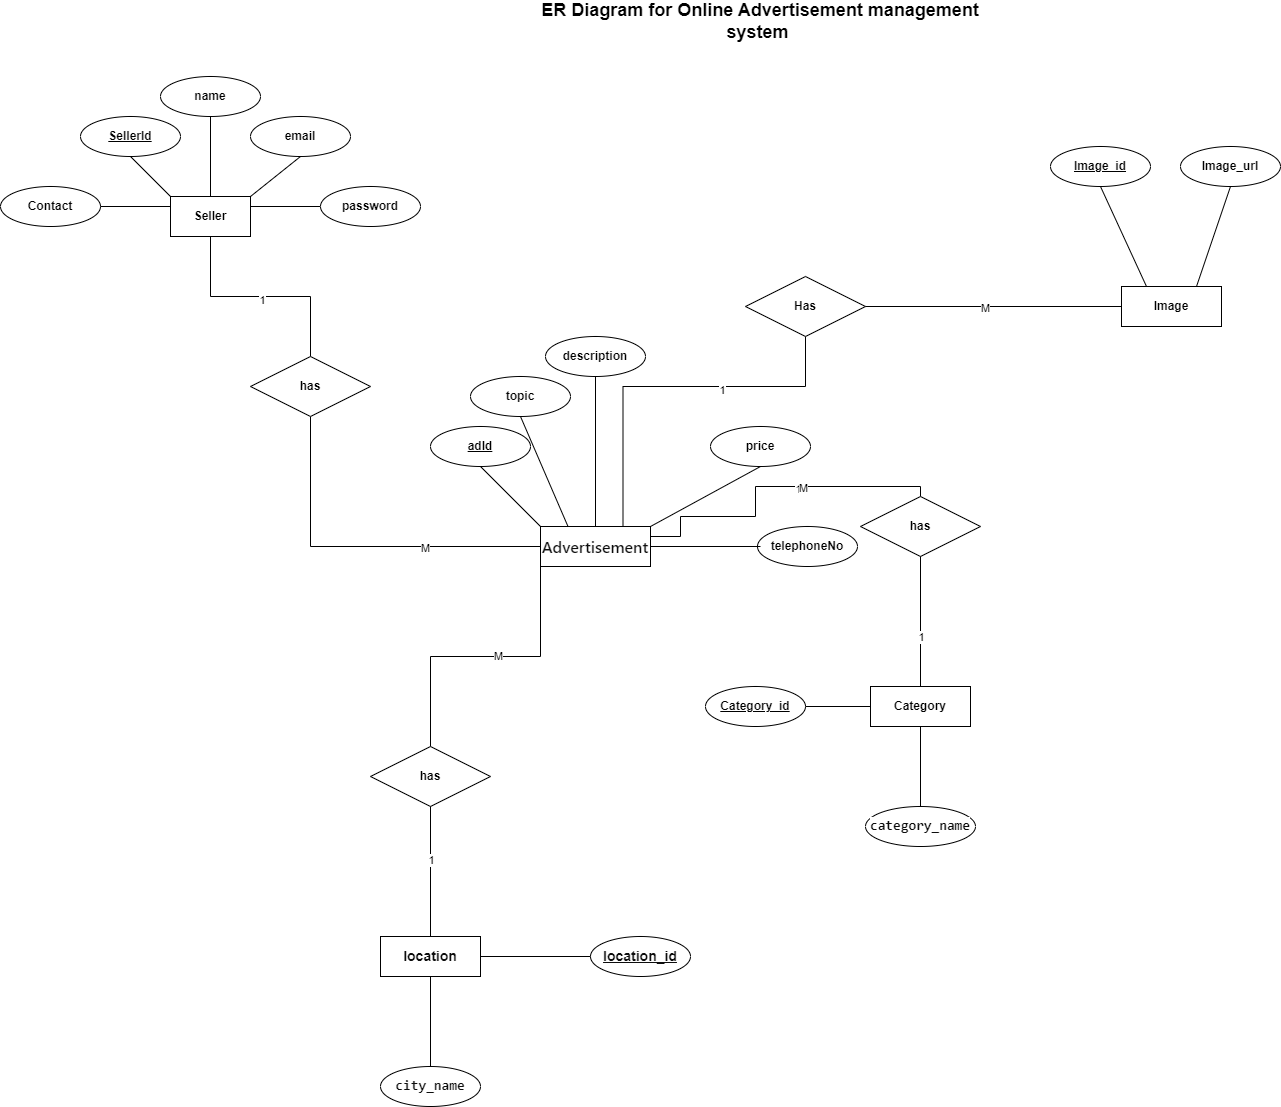

The diagram above was exported from draw.io. Its source (the exported page's mxGraphModel, read from the mxfile embedded in the PNG):
<mxGraphModel dx="1034" dy="493" grid="1" gridSize="10" guides="1" tooltips="1" connect="1" arrows="1" fold="1" page="1" pageScale="1" pageWidth="827" pageHeight="1169" math="0" shadow="0">
  <root>
    <mxCell id="0" />
    <mxCell id="1" parent="0" />
    <mxCell id="nZffYFyCVSvX0LCrjb4B-1" value="&lt;font style=&quot;font-size: 18px;&quot;&gt;&lt;b&gt;ER Diagram for Online Advertisement management system&amp;nbsp;&lt;/b&gt;&lt;/font&gt;" style="text;html=1;align=center;verticalAlign=middle;whiteSpace=wrap;rounded=0;" parent="1" vertex="1">
      <mxGeometry x="605" y="10" width="450" height="30" as="geometry" />
    </mxCell>
    <mxCell id="nZffYFyCVSvX0LCrjb4B-7" style="edgeStyle=orthogonalEdgeStyle;rounded=0;orthogonalLoop=1;jettySize=auto;html=1;exitX=0.5;exitY=0;exitDx=0;exitDy=0;entryX=0.5;entryY=1;entryDx=0;entryDy=0;endArrow=none;endFill=0;" parent="1" source="nZffYFyCVSvX0LCrjb4B-2" target="nZffYFyCVSvX0LCrjb4B-6" edge="1">
      <mxGeometry relative="1" as="geometry" />
    </mxCell>
    <mxCell id="nZffYFyCVSvX0LCrjb4B-9" style="edgeStyle=none;rounded=0;orthogonalLoop=1;jettySize=auto;html=1;exitX=1;exitY=0;exitDx=0;exitDy=0;entryX=0.5;entryY=1;entryDx=0;entryDy=0;endArrow=none;endFill=0;" parent="1" source="nZffYFyCVSvX0LCrjb4B-2" target="nZffYFyCVSvX0LCrjb4B-8" edge="1">
      <mxGeometry relative="1" as="geometry" />
    </mxCell>
    <mxCell id="nZffYFyCVSvX0LCrjb4B-13" style="edgeStyle=none;rounded=0;orthogonalLoop=1;jettySize=auto;html=1;exitX=1;exitY=0.25;exitDx=0;exitDy=0;entryX=0;entryY=0.5;entryDx=0;entryDy=0;endArrow=none;endFill=0;" parent="1" source="nZffYFyCVSvX0LCrjb4B-2" target="nZffYFyCVSvX0LCrjb4B-12" edge="1">
      <mxGeometry relative="1" as="geometry" />
    </mxCell>
    <mxCell id="nZffYFyCVSvX0LCrjb4B-2" value="&lt;b&gt;Seller&lt;/b&gt;" style="rounded=0;whiteSpace=wrap;html=1;" parent="1" vertex="1">
      <mxGeometry x="240" y="200" width="80" height="40" as="geometry" />
    </mxCell>
    <mxCell id="nZffYFyCVSvX0LCrjb4B-3" value="" style="endArrow=none;html=1;rounded=0;entryX=0;entryY=0;entryDx=0;entryDy=0;" parent="1" target="nZffYFyCVSvX0LCrjb4B-2" edge="1">
      <mxGeometry width="50" height="50" relative="1" as="geometry">
        <mxPoint x="200" y="160" as="sourcePoint" />
        <mxPoint x="290" y="260" as="targetPoint" />
      </mxGeometry>
    </mxCell>
    <mxCell id="nZffYFyCVSvX0LCrjb4B-5" value="&lt;u&gt;&lt;b&gt;SellerId&lt;/b&gt;&lt;/u&gt;" style="ellipse;whiteSpace=wrap;html=1;align=center;" parent="1" vertex="1">
      <mxGeometry x="150" y="120" width="100" height="40" as="geometry" />
    </mxCell>
    <mxCell id="nZffYFyCVSvX0LCrjb4B-6" value="&lt;b&gt;name&lt;/b&gt;" style="ellipse;whiteSpace=wrap;html=1;align=center;" parent="1" vertex="1">
      <mxGeometry x="230" y="80" width="100" height="40" as="geometry" />
    </mxCell>
    <mxCell id="nZffYFyCVSvX0LCrjb4B-8" value="&lt;b&gt;email&lt;/b&gt;" style="ellipse;whiteSpace=wrap;html=1;align=center;" parent="1" vertex="1">
      <mxGeometry x="320" y="120" width="100" height="40" as="geometry" />
    </mxCell>
    <mxCell id="nZffYFyCVSvX0LCrjb4B-10" value="&lt;b&gt;Contact&lt;/b&gt;" style="ellipse;whiteSpace=wrap;html=1;align=center;" parent="1" vertex="1">
      <mxGeometry x="70" y="190" width="100" height="40" as="geometry" />
    </mxCell>
    <mxCell id="nZffYFyCVSvX0LCrjb4B-11" style="edgeStyle=none;rounded=0;orthogonalLoop=1;jettySize=auto;html=1;endArrow=none;endFill=0;" parent="1" edge="1">
      <mxGeometry relative="1" as="geometry">
        <mxPoint x="240" y="210" as="sourcePoint" />
        <mxPoint x="170" y="210" as="targetPoint" />
      </mxGeometry>
    </mxCell>
    <mxCell id="nZffYFyCVSvX0LCrjb4B-12" value="&lt;b&gt;password&lt;/b&gt;" style="ellipse;whiteSpace=wrap;html=1;align=center;" parent="1" vertex="1">
      <mxGeometry x="390" y="190" width="100" height="40" as="geometry" />
    </mxCell>
    <mxCell id="nZffYFyCVSvX0LCrjb4B-15" value="&lt;span style=&quot;border: 0px solid rgb(227, 227, 227); box-sizing: border-box; --tw-border-spacing-x: 0; --tw-border-spacing-y: 0; --tw-translate-x: 0; --tw-translate-y: 0; --tw-rotate: 0; --tw-skew-x: 0; --tw-skew-y: 0; --tw-scale-x: 1; --tw-scale-y: 1; --tw-pan-x: ; --tw-pan-y: ; --tw-pinch-zoom: ; --tw-scroll-snap-strictness: proximity; --tw-gradient-from-position: ; --tw-gradient-via-position: ; --tw-gradient-to-position: ; --tw-ordinal: ; --tw-slashed-zero: ; --tw-numeric-figure: ; --tw-numeric-spacing: ; --tw-numeric-fraction: ; --tw-ring-inset: ; --tw-ring-offset-width: 0px; --tw-ring-offset-color: #fff; --tw-ring-color: rgba(69,89,164,.5); --tw-ring-offset-shadow: 0 0 transparent; --tw-ring-shadow: 0 0 transparent; --tw-shadow: 0 0 transparent; --tw-shadow-colored: 0 0 transparent; --tw-blur: ; --tw-brightness: ; --tw-contrast: ; --tw-grayscale: ; --tw-hue-rotate: ; --tw-invert: ; --tw-saturate: ; --tw-sepia: ; --tw-drop-shadow: ; --tw-backdrop-blur: ; --tw-backdrop-brightness: ; --tw-backdrop-contrast: ; --tw-backdrop-grayscale: ; --tw-backdrop-hue-rotate: ; --tw-backdrop-invert: ; --tw-backdrop-opacity: ; --tw-backdrop-saturate: ; --tw-backdrop-sepia: ; --tw-contain-size: ; --tw-contain-layout: ; --tw-contain-paint: ; --tw-contain-style: ; font-weight: 600; color: rgb(13, 13, 13); font-family: ui-sans-serif, -apple-system, system-ui, &amp;quot;Segoe UI&amp;quot;, Roboto, Ubuntu, Cantarell, &amp;quot;Noto Sans&amp;quot;, sans-serif, Helvetica, &amp;quot;Apple Color Emoji&amp;quot;, Arial, &amp;quot;Segoe UI Emoji&amp;quot;, &amp;quot;Segoe UI Symbol&amp;quot;; font-size: 16px; text-align: left; white-space-collapse: preserve; background-color: rgb(255, 255, 255);&quot;&gt;Advertisement&lt;/span&gt;" style="rounded=0;whiteSpace=wrap;html=1;" parent="1" vertex="1">
      <mxGeometry x="610" y="530" width="110" height="40" as="geometry" />
    </mxCell>
    <mxCell id="nZffYFyCVSvX0LCrjb4B-16" value="" style="endArrow=none;html=1;rounded=0;exitX=0.5;exitY=1;exitDx=0;exitDy=0;entryX=0.5;entryY=0;entryDx=0;entryDy=0;edgeStyle=orthogonalEdgeStyle;" parent="1" source="nZffYFyCVSvX0LCrjb4B-2" target="nZffYFyCVSvX0LCrjb4B-17" edge="1">
      <mxGeometry width="50" height="50" relative="1" as="geometry">
        <mxPoint x="380" y="280" as="sourcePoint" />
        <mxPoint x="280" y="360" as="targetPoint" />
      </mxGeometry>
    </mxCell>
    <mxCell id="nZffYFyCVSvX0LCrjb4B-18" value="1" style="edgeLabel;html=1;align=center;verticalAlign=middle;resizable=0;points=[];" parent="nZffYFyCVSvX0LCrjb4B-16" connectable="0" vertex="1">
      <mxGeometry x="0.0061" y="-3" relative="1" as="geometry">
        <mxPoint as="offset" />
      </mxGeometry>
    </mxCell>
    <mxCell id="nZffYFyCVSvX0LCrjb4B-19" style="edgeStyle=orthogonalEdgeStyle;rounded=0;orthogonalLoop=1;jettySize=auto;html=1;exitX=0.5;exitY=1;exitDx=0;exitDy=0;entryX=0;entryY=0.5;entryDx=0;entryDy=0;endArrow=none;endFill=0;" parent="1" source="nZffYFyCVSvX0LCrjb4B-17" target="nZffYFyCVSvX0LCrjb4B-15" edge="1">
      <mxGeometry relative="1" as="geometry" />
    </mxCell>
    <mxCell id="nZffYFyCVSvX0LCrjb4B-20" value="M" style="edgeLabel;html=1;align=center;verticalAlign=middle;resizable=0;points=[];" parent="nZffYFyCVSvX0LCrjb4B-19" connectable="0" vertex="1">
      <mxGeometry x="0.3537" y="-1" relative="1" as="geometry">
        <mxPoint as="offset" />
      </mxGeometry>
    </mxCell>
    <mxCell id="nZffYFyCVSvX0LCrjb4B-17" value="&lt;b&gt;has&lt;/b&gt;" style="shape=rhombus;perimeter=rhombusPerimeter;whiteSpace=wrap;html=1;align=center;" parent="1" vertex="1">
      <mxGeometry x="320" y="360" width="120" height="60" as="geometry" />
    </mxCell>
    <mxCell id="nZffYFyCVSvX0LCrjb4B-21" value="" style="endArrow=none;html=1;rounded=0;entryX=0;entryY=0;entryDx=0;entryDy=0;exitX=0.5;exitY=1;exitDx=0;exitDy=0;" parent="1" source="nZffYFyCVSvX0LCrjb4B-22" target="nZffYFyCVSvX0LCrjb4B-15" edge="1">
      <mxGeometry relative="1" as="geometry">
        <mxPoint x="530" y="480" as="sourcePoint" />
        <mxPoint x="490" y="460" as="targetPoint" />
      </mxGeometry>
    </mxCell>
    <mxCell id="nZffYFyCVSvX0LCrjb4B-22" value="&lt;u&gt;&lt;b&gt;adId&lt;/b&gt;&lt;/u&gt;" style="ellipse;whiteSpace=wrap;html=1;align=center;" parent="1" vertex="1">
      <mxGeometry x="500" y="430" width="100" height="40" as="geometry" />
    </mxCell>
    <mxCell id="nZffYFyCVSvX0LCrjb4B-23" value="&lt;b&gt;topic&lt;/b&gt;" style="ellipse;whiteSpace=wrap;html=1;align=center;" parent="1" vertex="1">
      <mxGeometry x="540" y="380" width="100" height="40" as="geometry" />
    </mxCell>
    <mxCell id="nZffYFyCVSvX0LCrjb4B-24" value="" style="endArrow=none;html=1;rounded=0;entryX=0.5;entryY=1;entryDx=0;entryDy=0;exitX=0.25;exitY=0;exitDx=0;exitDy=0;" parent="1" source="nZffYFyCVSvX0LCrjb4B-15" target="nZffYFyCVSvX0LCrjb4B-23" edge="1">
      <mxGeometry relative="1" as="geometry">
        <mxPoint x="630" y="530" as="sourcePoint" />
        <mxPoint x="630" y="430" as="targetPoint" />
      </mxGeometry>
    </mxCell>
    <mxCell id="nZffYFyCVSvX0LCrjb4B-25" value="&lt;b&gt;description&lt;/b&gt;" style="ellipse;whiteSpace=wrap;html=1;align=center;" parent="1" vertex="1">
      <mxGeometry x="615" y="340" width="100" height="40" as="geometry" />
    </mxCell>
    <mxCell id="nZffYFyCVSvX0LCrjb4B-26" value="" style="endArrow=none;html=1;rounded=0;entryX=0.5;entryY=1;entryDx=0;entryDy=0;exitX=0.5;exitY=0;exitDx=0;exitDy=0;" parent="1" source="nZffYFyCVSvX0LCrjb4B-15" target="nZffYFyCVSvX0LCrjb4B-25" edge="1">
      <mxGeometry relative="1" as="geometry">
        <mxPoint x="330" y="450" as="sourcePoint" />
        <mxPoint x="490" y="450" as="targetPoint" />
      </mxGeometry>
    </mxCell>
    <mxCell id="nZffYFyCVSvX0LCrjb4B-32" value="" style="endArrow=none;html=1;rounded=0;exitX=1;exitY=0;exitDx=0;exitDy=0;entryX=0.5;entryY=1;entryDx=0;entryDy=0;" parent="1" source="nZffYFyCVSvX0LCrjb4B-15" target="nZffYFyCVSvX0LCrjb4B-33" edge="1">
      <mxGeometry relative="1" as="geometry">
        <mxPoint x="730" y="550" as="sourcePoint" />
        <mxPoint x="790" y="470" as="targetPoint" />
      </mxGeometry>
    </mxCell>
    <mxCell id="nZffYFyCVSvX0LCrjb4B-33" value="&lt;b&gt;price&lt;/b&gt;" style="ellipse;whiteSpace=wrap;html=1;align=center;" parent="1" vertex="1">
      <mxGeometry x="780" y="430" width="100" height="40" as="geometry" />
    </mxCell>
    <mxCell id="nZffYFyCVSvX0LCrjb4B-36" style="edgeStyle=none;rounded=0;orthogonalLoop=1;jettySize=auto;html=1;exitX=0;exitY=0.5;exitDx=0;exitDy=0;" parent="1" source="nZffYFyCVSvX0LCrjb4B-15" target="nZffYFyCVSvX0LCrjb4B-15" edge="1">
      <mxGeometry relative="1" as="geometry" />
    </mxCell>
    <mxCell id="nZffYFyCVSvX0LCrjb4B-37" value="&lt;b&gt;telephoneNo&lt;/b&gt;" style="ellipse;whiteSpace=wrap;html=1;align=center;" parent="1" vertex="1">
      <mxGeometry x="827" y="530" width="100" height="40" as="geometry" />
    </mxCell>
    <mxCell id="nZffYFyCVSvX0LCrjb4B-38" value="" style="endArrow=none;html=1;rounded=0;exitX=1;exitY=0.5;exitDx=0;exitDy=0;" parent="1" source="nZffYFyCVSvX0LCrjb4B-15" edge="1">
      <mxGeometry relative="1" as="geometry">
        <mxPoint x="740" y="560" as="sourcePoint" />
        <mxPoint x="830" y="550" as="targetPoint" />
      </mxGeometry>
    </mxCell>
    <mxCell id="nZffYFyCVSvX0LCrjb4B-42" value="" style="endArrow=none;html=1;rounded=0;exitX=1;exitY=0.25;exitDx=0;exitDy=0;entryX=0.5;entryY=0;entryDx=0;entryDy=0;edgeStyle=orthogonalEdgeStyle;" parent="1" source="nZffYFyCVSvX0LCrjb4B-15" target="nZffYFyCVSvX0LCrjb4B-43" edge="1">
      <mxGeometry relative="1" as="geometry">
        <mxPoint x="720" y="550" as="sourcePoint" />
        <mxPoint x="1010" y="500" as="targetPoint" />
        <Array as="points">
          <mxPoint x="750" y="540" />
          <mxPoint x="750" y="520" />
          <mxPoint x="825" y="520" />
          <mxPoint x="825" y="490" />
          <mxPoint x="990" y="490" />
        </Array>
      </mxGeometry>
    </mxCell>
    <mxCell id="nZffYFyCVSvX0LCrjb4B-44" value="1" style="edgeLabel;html=1;align=center;verticalAlign=middle;resizable=0;points=[];" parent="nZffYFyCVSvX0LCrjb4B-42" connectable="0" vertex="1">
      <mxGeometry x="0.195" y="-2" relative="1" as="geometry">
        <mxPoint as="offset" />
      </mxGeometry>
    </mxCell>
    <mxCell id="Xi5rwxZvQRhow3Y2KIVU-13" value="M" style="edgeLabel;html=1;align=center;verticalAlign=middle;resizable=0;points=[];" vertex="1" connectable="0" parent="nZffYFyCVSvX0LCrjb4B-42">
      <mxGeometry x="0.2242" y="-1" relative="1" as="geometry">
        <mxPoint as="offset" />
      </mxGeometry>
    </mxCell>
    <mxCell id="nZffYFyCVSvX0LCrjb4B-43" value="&lt;b&gt;has&lt;/b&gt;" style="shape=rhombus;perimeter=rhombusPerimeter;whiteSpace=wrap;html=1;align=center;" parent="1" vertex="1">
      <mxGeometry x="930" y="500" width="120" height="60" as="geometry" />
    </mxCell>
    <mxCell id="nZffYFyCVSvX0LCrjb4B-45" value="" style="endArrow=none;html=1;rounded=0;entryX=0.5;entryY=1;entryDx=0;entryDy=0;" parent="1" target="nZffYFyCVSvX0LCrjb4B-43" edge="1">
      <mxGeometry relative="1" as="geometry">
        <mxPoint x="990" y="690" as="sourcePoint" />
        <mxPoint x="890" y="540" as="targetPoint" />
      </mxGeometry>
    </mxCell>
    <mxCell id="nZffYFyCVSvX0LCrjb4B-46" value="1" style="edgeLabel;html=1;align=center;verticalAlign=middle;resizable=0;points=[];" parent="nZffYFyCVSvX0LCrjb4B-45" connectable="0" vertex="1">
      <mxGeometry x="-0.2234" relative="1" as="geometry">
        <mxPoint as="offset" />
      </mxGeometry>
    </mxCell>
    <mxCell id="nZffYFyCVSvX0LCrjb4B-47" value="&lt;b&gt;Category&lt;/b&gt;" style="whiteSpace=wrap;html=1;align=center;" parent="1" vertex="1">
      <mxGeometry x="940" y="690" width="100" height="40" as="geometry" />
    </mxCell>
    <mxCell id="nZffYFyCVSvX0LCrjb4B-50" value="" style="endArrow=none;html=1;rounded=0;entryX=0;entryY=0.5;entryDx=0;entryDy=0;" parent="1" target="nZffYFyCVSvX0LCrjb4B-47" edge="1">
      <mxGeometry width="50" height="50" relative="1" as="geometry">
        <mxPoint x="870" y="710" as="sourcePoint" />
        <mxPoint x="840" y="610" as="targetPoint" />
      </mxGeometry>
    </mxCell>
    <mxCell id="nZffYFyCVSvX0LCrjb4B-51" value="&lt;b&gt;&lt;u&gt;Category_id&lt;/u&gt;&lt;/b&gt;" style="ellipse;whiteSpace=wrap;html=1;align=center;" parent="1" vertex="1">
      <mxGeometry x="775" y="690" width="100" height="40" as="geometry" />
    </mxCell>
    <mxCell id="nZffYFyCVSvX0LCrjb4B-52" value="&lt;span style=&quot;color: rgb(13, 13, 13); font-family: ui-monospace, SFMono-Regular, &amp;quot;SF Mono&amp;quot;, Menlo, Consolas, &amp;quot;Liberation Mono&amp;quot;, monospace; font-size: 14px; font-weight: 600; text-align: left; white-space-collapse: preserve; background-color: rgb(255, 255, 255);&quot;&gt;category_name&lt;/span&gt;" style="ellipse;whiteSpace=wrap;html=1;align=center;" parent="1" vertex="1">
      <mxGeometry x="935" y="810" width="110" height="40" as="geometry" />
    </mxCell>
    <mxCell id="nZffYFyCVSvX0LCrjb4B-53" value="" style="endArrow=none;html=1;rounded=0;entryX=0.5;entryY=1;entryDx=0;entryDy=0;exitX=0.5;exitY=0;exitDx=0;exitDy=0;" parent="1" source="nZffYFyCVSvX0LCrjb4B-52" target="nZffYFyCVSvX0LCrjb4B-47" edge="1">
      <mxGeometry relative="1" as="geometry">
        <mxPoint x="730" y="630" as="sourcePoint" />
        <mxPoint x="890" y="630" as="targetPoint" />
      </mxGeometry>
    </mxCell>
    <mxCell id="nZffYFyCVSvX0LCrjb4B-54" value="" style="endArrow=none;html=1;rounded=0;entryX=0;entryY=1;entryDx=0;entryDy=0;exitX=0.5;exitY=0;exitDx=0;exitDy=0;edgeStyle=orthogonalEdgeStyle;" parent="1" source="nZffYFyCVSvX0LCrjb4B-55" target="nZffYFyCVSvX0LCrjb4B-15" edge="1">
      <mxGeometry relative="1" as="geometry">
        <mxPoint x="560" y="680" as="sourcePoint" />
        <mxPoint x="890" y="630" as="targetPoint" />
      </mxGeometry>
    </mxCell>
    <mxCell id="Xi5rwxZvQRhow3Y2KIVU-12" value="M" style="edgeLabel;html=1;align=center;verticalAlign=middle;resizable=0;points=[];" vertex="1" connectable="0" parent="nZffYFyCVSvX0LCrjb4B-54">
      <mxGeometry x="0.0828" y="1" relative="1" as="geometry">
        <mxPoint as="offset" />
      </mxGeometry>
    </mxCell>
    <mxCell id="nZffYFyCVSvX0LCrjb4B-55" value="&lt;b&gt;has&lt;/b&gt;" style="shape=rhombus;perimeter=rhombusPerimeter;whiteSpace=wrap;html=1;align=center;" parent="1" vertex="1">
      <mxGeometry x="440" y="750" width="120" height="60" as="geometry" />
    </mxCell>
    <mxCell id="nZffYFyCVSvX0LCrjb4B-57" value="" style="endArrow=none;html=1;rounded=0;exitX=0.5;exitY=1;exitDx=0;exitDy=0;" parent="1" source="nZffYFyCVSvX0LCrjb4B-55" edge="1">
      <mxGeometry relative="1" as="geometry">
        <mxPoint x="730" y="820" as="sourcePoint" />
        <mxPoint x="500" y="940" as="targetPoint" />
      </mxGeometry>
    </mxCell>
    <mxCell id="nZffYFyCVSvX0LCrjb4B-59" value="1" style="edgeLabel;html=1;align=center;verticalAlign=middle;resizable=0;points=[];" parent="nZffYFyCVSvX0LCrjb4B-57" connectable="0" vertex="1">
      <mxGeometry x="-0.1795" relative="1" as="geometry">
        <mxPoint as="offset" />
      </mxGeometry>
    </mxCell>
    <mxCell id="nZffYFyCVSvX0LCrjb4B-60" value="&lt;b style=&quot;color: rgb(13, 13, 13); font-size: 14px; text-align: left; white-space-collapse: preserve;&quot;&gt;location&lt;/b&gt;" style="whiteSpace=wrap;html=1;align=center;" parent="1" vertex="1">
      <mxGeometry x="450" y="940" width="100" height="40" as="geometry" />
    </mxCell>
    <mxCell id="nZffYFyCVSvX0LCrjb4B-61" value="" style="endArrow=none;html=1;rounded=0;exitX=1;exitY=0.5;exitDx=0;exitDy=0;" parent="1" source="nZffYFyCVSvX0LCrjb4B-60" edge="1">
      <mxGeometry relative="1" as="geometry">
        <mxPoint x="730" y="1010" as="sourcePoint" />
        <mxPoint x="670" y="960" as="targetPoint" />
      </mxGeometry>
    </mxCell>
    <mxCell id="nZffYFyCVSvX0LCrjb4B-62" value="&lt;b style=&quot;color: rgb(13, 13, 13); font-size: 14px; text-align: left; white-space-collapse: preserve;&quot;&gt;&lt;u&gt;location_id&lt;/u&gt;&lt;/b&gt;" style="ellipse;whiteSpace=wrap;html=1;align=center;" parent="1" vertex="1">
      <mxGeometry x="660" y="940" width="100" height="40" as="geometry" />
    </mxCell>
    <mxCell id="nZffYFyCVSvX0LCrjb4B-63" value="" style="endArrow=none;html=1;rounded=0;exitX=0.5;exitY=1;exitDx=0;exitDy=0;" parent="1" source="nZffYFyCVSvX0LCrjb4B-60" edge="1">
      <mxGeometry relative="1" as="geometry">
        <mxPoint x="730" y="1010" as="sourcePoint" />
        <mxPoint x="500" y="1070" as="targetPoint" />
      </mxGeometry>
    </mxCell>
    <mxCell id="nZffYFyCVSvX0LCrjb4B-64" value="&lt;span style=&quot;color: rgb(13, 13, 13); font-family: ui-monospace, SFMono-Regular, &amp;quot;SF Mono&amp;quot;, Menlo, Consolas, &amp;quot;Liberation Mono&amp;quot;, monospace; font-size: 14px; font-weight: 600; text-align: left; white-space-collapse: preserve; background-color: rgb(255, 255, 255);&quot;&gt;city_name&lt;/span&gt;" style="ellipse;whiteSpace=wrap;html=1;align=center;" parent="1" vertex="1">
      <mxGeometry x="450" y="1070" width="100" height="40" as="geometry" />
    </mxCell>
    <mxCell id="Xi5rwxZvQRhow3Y2KIVU-1" value="" style="endArrow=none;html=1;rounded=0;entryX=0.75;entryY=0;entryDx=0;entryDy=0;exitX=0.5;exitY=1;exitDx=0;exitDy=0;edgeStyle=orthogonalEdgeStyle;" edge="1" parent="1" source="Xi5rwxZvQRhow3Y2KIVU-3" target="nZffYFyCVSvX0LCrjb4B-15">
      <mxGeometry width="50" height="50" relative="1" as="geometry">
        <mxPoint x="750" y="400" as="sourcePoint" />
        <mxPoint x="550" y="330" as="targetPoint" />
        <Array as="points">
          <mxPoint x="875" y="390" />
          <mxPoint x="693" y="390" />
        </Array>
      </mxGeometry>
    </mxCell>
    <mxCell id="Xi5rwxZvQRhow3Y2KIVU-4" value="1" style="edgeLabel;html=1;align=center;verticalAlign=middle;resizable=0;points=[];" vertex="1" connectable="0" parent="Xi5rwxZvQRhow3Y2KIVU-1">
      <mxGeometry x="-0.2787" y="3" relative="1" as="geometry">
        <mxPoint as="offset" />
      </mxGeometry>
    </mxCell>
    <mxCell id="Xi5rwxZvQRhow3Y2KIVU-3" value="&lt;b&gt;Has&lt;/b&gt;" style="shape=rhombus;perimeter=rhombusPerimeter;whiteSpace=wrap;html=1;align=center;" vertex="1" parent="1">
      <mxGeometry x="815" y="280" width="120" height="60" as="geometry" />
    </mxCell>
    <mxCell id="Xi5rwxZvQRhow3Y2KIVU-5" value="" style="endArrow=none;html=1;rounded=0;entryX=1;entryY=0.5;entryDx=0;entryDy=0;" edge="1" parent="1" target="Xi5rwxZvQRhow3Y2KIVU-3">
      <mxGeometry relative="1" as="geometry">
        <mxPoint x="1210" y="310" as="sourcePoint" />
        <mxPoint x="610" y="160" as="targetPoint" />
      </mxGeometry>
    </mxCell>
    <mxCell id="Xi5rwxZvQRhow3Y2KIVU-6" value="M" style="edgeLabel;html=1;align=center;verticalAlign=middle;resizable=0;points=[];" vertex="1" connectable="0" parent="Xi5rwxZvQRhow3Y2KIVU-5">
      <mxGeometry x="0.137" y="1" relative="1" as="geometry">
        <mxPoint as="offset" />
      </mxGeometry>
    </mxCell>
    <mxCell id="Xi5rwxZvQRhow3Y2KIVU-7" value="&lt;b&gt;Image&lt;/b&gt;" style="whiteSpace=wrap;html=1;align=center;" vertex="1" parent="1">
      <mxGeometry x="1191" y="290" width="100" height="40" as="geometry" />
    </mxCell>
    <mxCell id="Xi5rwxZvQRhow3Y2KIVU-8" value="" style="endArrow=none;html=1;rounded=0;entryX=0.25;entryY=0;entryDx=0;entryDy=0;exitX=0.5;exitY=1;exitDx=0;exitDy=0;" edge="1" parent="1" source="Xi5rwxZvQRhow3Y2KIVU-9" target="Xi5rwxZvQRhow3Y2KIVU-7">
      <mxGeometry relative="1" as="geometry">
        <mxPoint x="1216" y="190" as="sourcePoint" />
        <mxPoint x="1290" y="260" as="targetPoint" />
      </mxGeometry>
    </mxCell>
    <mxCell id="Xi5rwxZvQRhow3Y2KIVU-9" value="&lt;b&gt;&lt;u&gt;Image_id&lt;/u&gt;&lt;/b&gt;" style="ellipse;whiteSpace=wrap;html=1;align=center;" vertex="1" parent="1">
      <mxGeometry x="1120" y="150" width="100" height="40" as="geometry" />
    </mxCell>
    <mxCell id="Xi5rwxZvQRhow3Y2KIVU-10" value="&lt;b&gt;Image_url&lt;/b&gt;" style="ellipse;whiteSpace=wrap;html=1;align=center;" vertex="1" parent="1">
      <mxGeometry x="1250" y="150" width="100" height="40" as="geometry" />
    </mxCell>
    <mxCell id="Xi5rwxZvQRhow3Y2KIVU-11" value="" style="endArrow=none;html=1;rounded=0;entryX=0.5;entryY=1;entryDx=0;entryDy=0;exitX=0.75;exitY=0;exitDx=0;exitDy=0;" edge="1" parent="1" source="Xi5rwxZvQRhow3Y2KIVU-7" target="Xi5rwxZvQRhow3Y2KIVU-10">
      <mxGeometry relative="1" as="geometry">
        <mxPoint x="1130" y="260" as="sourcePoint" />
        <mxPoint x="1290" y="260" as="targetPoint" />
      </mxGeometry>
    </mxCell>
  </root>
</mxGraphModel>